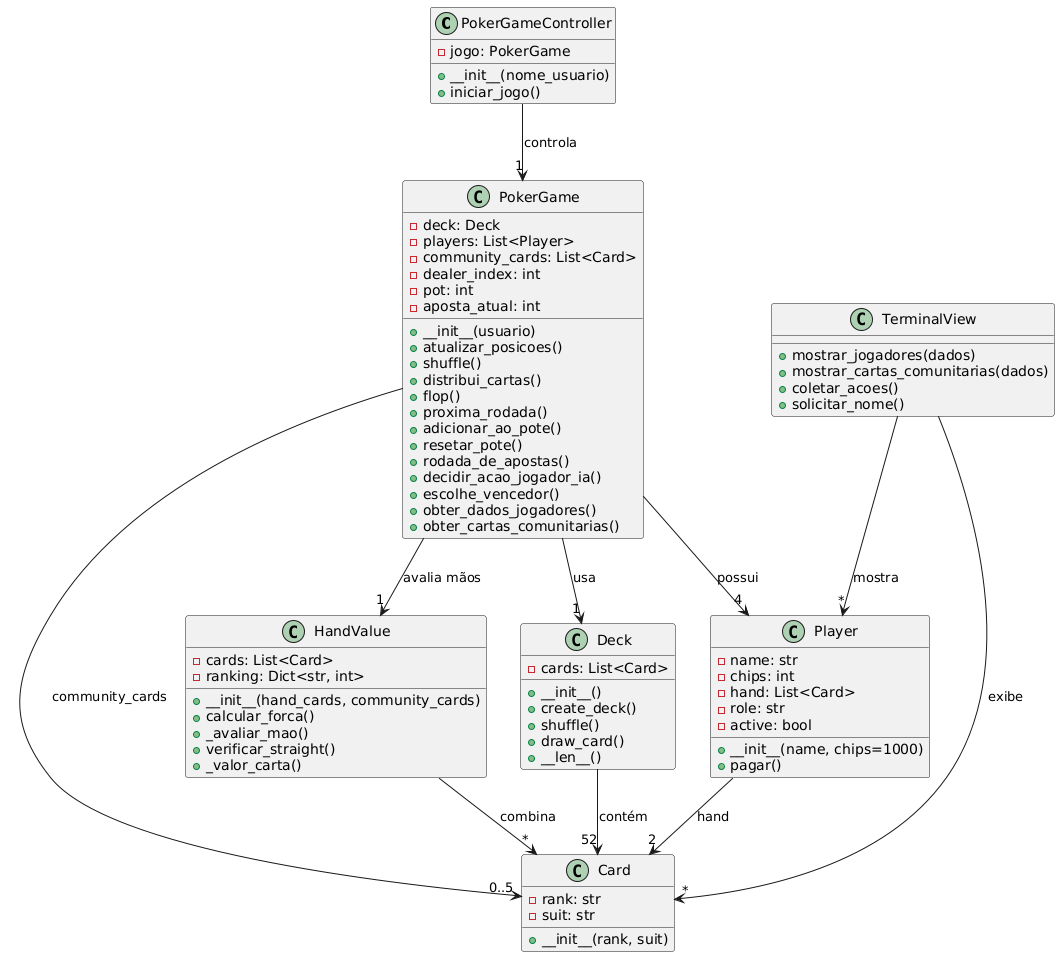

The diagram above was rendered by PlantUML. Its source (embedded in the PNG):
@startuml
class PokerGameController {
    - jogo: PokerGame
    + __init__(nome_usuario)
    + iniciar_jogo()
}

class PokerGame {
    - deck: Deck
    - players: List<Player>
    - community_cards: List<Card>
    - dealer_index: int
    - pot: int
    - aposta_atual: int
    + __init__(usuario)
    + atualizar_posicoes()
    + shuffle()
    + distribui_cartas()
    + flop()
    + proxima_rodada()
    + adicionar_ao_pote()
    + resetar_pote()
    + rodada_de_apostas()
    + decidir_acao_jogador_ia()
    + escolhe_vencedor()
    + obter_dados_jogadores()
    + obter_cartas_comunitarias()
}

class Player {
    - name: str
    - chips: int
    - hand: List<Card>
    - role: str
    - active: bool
    + __init__(name, chips=1000)
    + pagar()
}

class Deck {
    - cards: List<Card>
    + __init__()
    + create_deck()
    + shuffle()
    + draw_card()
    + __len__()
}

class Card {
    - rank: str
    - suit: str
    + __init__(rank, suit)
}

class HandValue {
    - cards: List<Card>
    - ranking: Dict<str, int>
    + __init__(hand_cards, community_cards)
    + calcular_forca()
    + _avaliar_mao()
    + verificar_straight()
    + _valor_carta()
}

class TerminalView {
    + mostrar_jogadores(dados)
    + mostrar_cartas_comunitarias(dados)
    + coletar_acoes()
    + solicitar_nome()
}

PokerGameController --> "1" PokerGame : controla
PokerGame --> "1" Deck : usa
PokerGame --> "4" Player : possui
PokerGame --> "0..5" Card : community_cards
PokerGame --> "1" HandValue : avalia mãos
Player --> "2" Card : hand
Deck --> "52" Card : contém
HandValue --> "*" Card : combina
TerminalView --> "*" Player : mostra
TerminalView --> "*" Card : exibe
@enduml